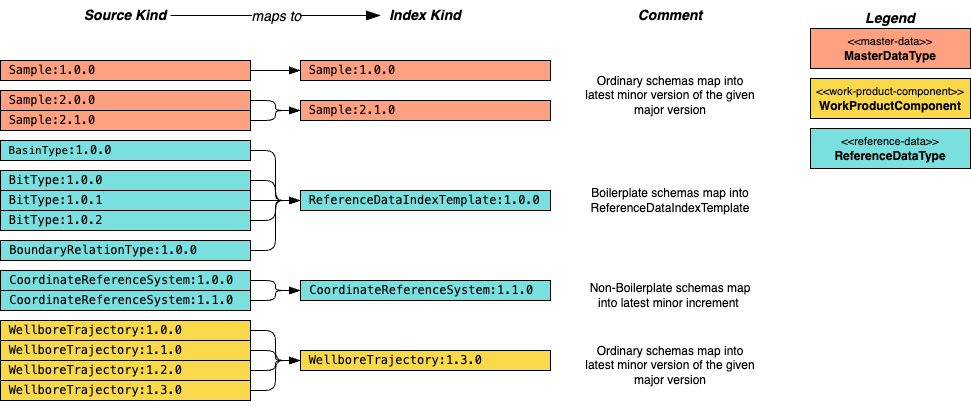

The diagram above was exported from draw.io. Its source (the exported page's mxGraphModel, read from the mxfile embedded in the PNG):
<mxGraphModel dx="1014" dy="678" grid="1" gridSize="10" guides="1" tooltips="1" connect="1" arrows="1" fold="1" page="1" pageScale="1" pageWidth="1169" pageHeight="827" math="0" shadow="0">
  <root>
    <mxCell id="0" />
    <mxCell id="1" parent="0" />
    <mxCell id="57" value="" style="group" vertex="1" connectable="0" parent="1">
      <mxGeometry x="850" y="48" width="160" height="160" as="geometry" />
    </mxCell>
    <mxCell id="2" value="&lt;font style=&quot;font-size: 11px;&quot;&gt;&amp;lt;&amp;lt;master-data&amp;gt;&amp;gt;&lt;/font&gt;&lt;br&gt;&lt;b&gt;MasterDataType&lt;/b&gt;" style="rounded=0;whiteSpace=wrap;html=1;fillColor=#FFA080;strokeColor=#000000;fillStyle=solid;" parent="57" vertex="1">
      <mxGeometry y="20" width="160" height="40" as="geometry" />
    </mxCell>
    <mxCell id="3" value="&lt;font style=&quot;font-size: 11px;&quot;&gt;&amp;lt;&amp;lt;work-product-component&amp;gt;&amp;gt;&lt;/font&gt;&lt;br&gt;&lt;b&gt;WorkProductComponent&lt;/b&gt;" style="rounded=0;whiteSpace=wrap;html=1;fillColor=#F9D949;strokeColor=#000000;" parent="57" vertex="1">
      <mxGeometry y="70" width="160" height="40" as="geometry" />
    </mxCell>
    <mxCell id="6" value="&lt;font style=&quot;font-size: 11px;&quot;&gt;&amp;lt;&amp;lt;reference-data&amp;gt;&amp;gt;&lt;/font&gt;&lt;br&gt;&lt;b&gt;ReferenceDataType&lt;/b&gt;" style="rounded=0;whiteSpace=wrap;html=1;fillColor=#79DFDF;strokeColor=#000000;" parent="57" vertex="1">
      <mxGeometry y="120" width="160" height="40" as="geometry" />
    </mxCell>
    <mxCell id="18" value="Legend" style="text;html=1;strokeColor=none;fillColor=none;align=center;verticalAlign=middle;whiteSpace=wrap;rounded=0;fontSize=14;fontStyle=3;" parent="57" vertex="1">
      <mxGeometry width="160" height="20" as="geometry" />
    </mxCell>
    <mxCell id="72" value="" style="group" vertex="1" connectable="0" parent="1">
      <mxGeometry x="40" y="40" width="760" height="400" as="geometry" />
    </mxCell>
    <mxCell id="20" value="&lt;pre&gt;&lt;font style=&quot;font-size: 11px;&quot;&gt;&amp;nbsp;&lt;/font&gt;Sample:1.0.0&lt;/pre&gt;" style="rounded=0;whiteSpace=wrap;html=1;fontStyle=0;align=left;fontFamily=Helvetica;fillColor=#FFA080;" vertex="1" parent="72">
      <mxGeometry y="60" width="250" height="20" as="geometry" />
    </mxCell>
    <mxCell id="22" value="&lt;pre&gt;&lt;font style=&quot;font-size: 11px;&quot;&gt;&amp;nbsp;&lt;/font&gt;Sample:2.0.0&lt;/pre&gt;" style="rounded=0;whiteSpace=wrap;html=1;fontStyle=0;align=left;fontFamily=Helvetica;fillColor=#FFA080;" vertex="1" parent="72">
      <mxGeometry y="90" width="250" height="20" as="geometry" />
    </mxCell>
    <mxCell id="23" value="&lt;pre&gt;&lt;font style=&quot;font-size: 11px;&quot;&gt;&amp;nbsp;&lt;/font&gt;Sample:2.1.0&lt;/pre&gt;" style="rounded=0;whiteSpace=wrap;html=1;fontStyle=0;align=left;fontFamily=Helvetica;fillColor=#FFA080;" vertex="1" parent="72">
      <mxGeometry y="110" width="250" height="20" as="geometry" />
    </mxCell>
    <mxCell id="24" value="&lt;pre&gt;&lt;font style=&quot;font-size: 11px;&quot;&gt;&amp;nbsp;&lt;/font&gt;Sample:1.0.0&lt;/pre&gt;" style="rounded=0;whiteSpace=wrap;html=1;fontStyle=0;align=left;fontFamily=Helvetica;fillColor=#FFA080;" vertex="1" parent="72">
      <mxGeometry x="300" y="60" width="250" height="20" as="geometry" />
    </mxCell>
    <mxCell id="25" value="&lt;pre&gt;&lt;font style=&quot;font-size: 11px;&quot;&gt;&amp;nbsp;&lt;/font&gt;Sample:2.1.0&lt;/pre&gt;" style="rounded=0;whiteSpace=wrap;html=1;fontStyle=0;align=left;fontFamily=Helvetica;fillColor=#FFA080;" vertex="1" parent="72">
      <mxGeometry x="300" y="100" width="250" height="20" as="geometry" />
    </mxCell>
    <mxCell id="27" value="&lt;pre&gt;&lt;font style=&quot;font-size: 11px;&quot;&gt;&amp;nbsp;&lt;/font&gt;BitType:1.0.0&lt;/pre&gt;" style="rounded=0;whiteSpace=wrap;html=1;fontStyle=0;align=left;fontFamily=Helvetica;fillColor=#79DFDF;" vertex="1" parent="72">
      <mxGeometry y="170" width="250" height="20" as="geometry" />
    </mxCell>
    <mxCell id="28" value="&lt;pre&gt;&lt;font style=&quot;font-size: 11px;&quot;&gt;&amp;nbsp;&lt;/font&gt;BitType:1.0.1&lt;/pre&gt;" style="rounded=0;whiteSpace=wrap;html=1;fontStyle=0;align=left;fontFamily=Helvetica;fillColor=#79DFDF;" vertex="1" parent="72">
      <mxGeometry y="190" width="250" height="20" as="geometry" />
    </mxCell>
    <mxCell id="29" value="&lt;pre&gt;&lt;font style=&quot;font-size: 11px;&quot;&gt;&amp;nbsp;&lt;/font&gt;BitType:1.0.2&lt;/pre&gt;" style="rounded=0;whiteSpace=wrap;html=1;fontStyle=0;align=left;fontFamily=Helvetica;fillColor=#79DFDF;" vertex="1" parent="72">
      <mxGeometry y="210" width="250" height="20" as="geometry" />
    </mxCell>
    <mxCell id="31" value="&lt;pre&gt;&lt;font style=&quot;font-size: 11px;&quot;&gt;&amp;nbsp;BasinType&lt;/font&gt;:1.0.0&lt;/pre&gt;" style="rounded=0;whiteSpace=wrap;html=1;fontStyle=0;align=left;fontFamily=Helvetica;fillColor=#79DFDF;" vertex="1" parent="72">
      <mxGeometry y="140" width="250" height="20" as="geometry" />
    </mxCell>
    <mxCell id="32" value="&lt;pre&gt;&lt;font style=&quot;font-size: 11px;&quot;&gt;&amp;nbsp;&lt;/font&gt;ReferenceDataIndexTemplate:1.0.0&lt;/pre&gt;" style="rounded=0;whiteSpace=wrap;html=1;fontStyle=0;align=left;fontFamily=Helvetica;fillColor=#79DFDF;" vertex="1" parent="72">
      <mxGeometry x="300" y="190" width="250" height="20" as="geometry" />
    </mxCell>
    <mxCell id="33" value="&lt;pre&gt;&lt;pre style=&quot;caret-color: rgb(0, 0, 0);&quot; lang=&quot;json&quot; class=&quot;code highlight&quot;&gt;&lt;code&gt; BoundaryRelationType:1.0.0&lt;/code&gt;&lt;/pre&gt;&lt;/pre&gt;" style="rounded=0;whiteSpace=wrap;html=1;fontStyle=0;align=left;fontFamily=Helvetica;fillColor=#79DFDF;" vertex="1" parent="72">
      <mxGeometry y="240" width="250" height="20" as="geometry" />
    </mxCell>
    <mxCell id="34" value="&lt;pre&gt;&lt;pre style=&quot;caret-color: rgb(0, 0, 0);&quot; lang=&quot;json&quot; class=&quot;code highlight&quot;&gt;&lt;code&gt; &lt;/code&gt;CoordinateReferenceSystem:1.0.0&lt;/pre&gt;&lt;/pre&gt;" style="rounded=0;whiteSpace=wrap;html=1;fontStyle=0;align=left;fontFamily=Helvetica;fillColor=#79DFDF;" vertex="1" parent="72">
      <mxGeometry y="270" width="250" height="20" as="geometry" />
    </mxCell>
    <mxCell id="35" value="&lt;pre&gt;&lt;pre style=&quot;caret-color: rgb(0, 0, 0);&quot; lang=&quot;json&quot; class=&quot;code highlight&quot;&gt;&lt;code&gt; &lt;/code&gt;CoordinateReferenceSystem:1.1.0&lt;/pre&gt;&lt;/pre&gt;" style="rounded=0;whiteSpace=wrap;html=1;fontStyle=0;align=left;fontFamily=Helvetica;fillColor=#79DFDF;" vertex="1" parent="72">
      <mxGeometry y="290" width="250" height="20" as="geometry" />
    </mxCell>
    <mxCell id="36" value="&lt;pre&gt;&lt;pre style=&quot;caret-color: rgb(0, 0, 0);&quot; lang=&quot;json&quot; class=&quot;code highlight&quot;&gt;&lt;code&gt; &lt;/code&gt;CoordinateReferenceSystem:1.1.0&lt;/pre&gt;&lt;/pre&gt;" style="rounded=0;whiteSpace=wrap;html=1;fontStyle=0;align=left;fontFamily=Helvetica;fillColor=#79DFDF;" vertex="1" parent="72">
      <mxGeometry x="300" y="280" width="250" height="20" as="geometry" />
    </mxCell>
    <mxCell id="38" value="" style="endArrow=blockThin;html=1;rounded=1;entryX=0;entryY=0.5;entryDx=0;entryDy=0;endFill=1;endSize=9;jumpStyle=arc;" edge="1" parent="72" target="24">
      <mxGeometry width="50" height="50" relative="1" as="geometry">
        <mxPoint x="250" y="70" as="sourcePoint" />
        <mxPoint x="270" y="160" as="targetPoint" />
      </mxGeometry>
    </mxCell>
    <mxCell id="39" value="" style="endArrow=blockThin;html=1;rounded=1;entryX=0;entryY=0.5;entryDx=0;entryDy=0;endFill=1;endSize=9;jumpStyle=arc;exitX=1;exitY=0.5;exitDx=0;exitDy=0;edgeStyle=elbowEdgeStyle;" edge="1" parent="72" source="22" target="25">
      <mxGeometry width="50" height="50" relative="1" as="geometry">
        <mxPoint x="260" y="80" as="sourcePoint" />
        <mxPoint x="310" y="80" as="targetPoint" />
      </mxGeometry>
    </mxCell>
    <mxCell id="40" value="" style="endArrow=blockThin;html=1;rounded=1;entryX=0;entryY=0.5;entryDx=0;entryDy=0;endFill=1;endSize=9;jumpStyle=arc;exitX=1;exitY=0.5;exitDx=0;exitDy=0;edgeStyle=elbowEdgeStyle;" edge="1" parent="72" source="23" target="25">
      <mxGeometry width="50" height="50" relative="1" as="geometry">
        <mxPoint x="260" y="110" as="sourcePoint" />
        <mxPoint x="310" y="120" as="targetPoint" />
      </mxGeometry>
    </mxCell>
    <mxCell id="42" value="" style="endArrow=blockThin;html=1;rounded=1;endFill=1;endSize=9;jumpStyle=arc;exitX=1;exitY=0.5;exitDx=0;exitDy=0;edgeStyle=elbowEdgeStyle;" edge="1" parent="72" source="31" target="32">
      <mxGeometry width="50" height="50" relative="1" as="geometry">
        <mxPoint x="355" y="180" as="sourcePoint" />
        <mxPoint x="405" y="170" as="targetPoint" />
      </mxGeometry>
    </mxCell>
    <mxCell id="43" value="" style="endArrow=blockThin;html=1;rounded=1;entryX=0;entryY=0.5;entryDx=0;entryDy=0;endFill=1;endSize=9;jumpStyle=arc;exitX=1;exitY=0.5;exitDx=0;exitDy=0;edgeStyle=elbowEdgeStyle;" edge="1" parent="72" source="27" target="32">
      <mxGeometry width="50" height="50" relative="1" as="geometry">
        <mxPoint x="355" y="180" as="sourcePoint" />
        <mxPoint x="405" y="170" as="targetPoint" />
      </mxGeometry>
    </mxCell>
    <mxCell id="44" value="" style="endArrow=blockThin;html=1;rounded=1;entryX=0;entryY=0.5;entryDx=0;entryDy=0;endFill=1;endSize=9;jumpStyle=arc;exitX=1;exitY=0.5;exitDx=0;exitDy=0;edgeStyle=elbowEdgeStyle;" edge="1" parent="72" source="28" target="32">
      <mxGeometry width="50" height="50" relative="1" as="geometry">
        <mxPoint x="355" y="180" as="sourcePoint" />
        <mxPoint x="405" y="170" as="targetPoint" />
      </mxGeometry>
    </mxCell>
    <mxCell id="45" value="" style="endArrow=blockThin;html=1;rounded=1;entryX=0;entryY=0.5;entryDx=0;entryDy=0;endFill=1;endSize=9;jumpStyle=arc;exitX=1;exitY=0.5;exitDx=0;exitDy=0;edgeStyle=elbowEdgeStyle;" edge="1" parent="72" source="34" target="36">
      <mxGeometry width="50" height="50" relative="1" as="geometry">
        <mxPoint x="355" y="180" as="sourcePoint" />
        <mxPoint x="405" y="170" as="targetPoint" />
      </mxGeometry>
    </mxCell>
    <mxCell id="46" value="" style="endArrow=blockThin;html=1;rounded=1;endFill=1;endSize=9;jumpStyle=arc;exitX=1;exitY=0.5;exitDx=0;exitDy=0;edgeStyle=elbowEdgeStyle;entryX=0;entryY=0.5;entryDx=0;entryDy=0;" edge="1" parent="72" source="33" target="32">
      <mxGeometry width="50" height="50" relative="1" as="geometry">
        <mxPoint x="365" y="190" as="sourcePoint" />
        <mxPoint x="300" y="250" as="targetPoint" />
      </mxGeometry>
    </mxCell>
    <mxCell id="47" value="" style="endArrow=blockThin;html=1;rounded=1;entryX=0;entryY=0.5;entryDx=0;entryDy=0;endFill=1;endSize=9;jumpStyle=arc;exitX=1;exitY=0.5;exitDx=0;exitDy=0;edgeStyle=elbowEdgeStyle;" edge="1" parent="72" source="29" target="32">
      <mxGeometry width="50" height="50" relative="1" as="geometry">
        <mxPoint x="375" y="200" as="sourcePoint" />
        <mxPoint x="425" y="190" as="targetPoint" />
      </mxGeometry>
    </mxCell>
    <mxCell id="48" value="" style="endArrow=blockThin;html=1;rounded=1;endFill=1;endSize=9;jumpStyle=arc;exitX=1;exitY=0.5;exitDx=0;exitDy=0;edgeStyle=elbowEdgeStyle;entryX=0;entryY=0.5;entryDx=0;entryDy=0;" edge="1" parent="72" source="35" target="36">
      <mxGeometry width="50" height="50" relative="1" as="geometry">
        <mxPoint x="355" y="180" as="sourcePoint" />
        <mxPoint x="300" y="300" as="targetPoint" />
      </mxGeometry>
    </mxCell>
    <mxCell id="49" value="&lt;pre&gt;&lt;font style=&quot;font-size: 11px;&quot;&gt;&amp;nbsp;&lt;/font&gt;WellboreTrajectory:1.0.0&lt;/pre&gt;" style="rounded=0;whiteSpace=wrap;html=1;fontStyle=0;align=left;fontFamily=Helvetica;fillColor=#F9D949;" vertex="1" parent="72">
      <mxGeometry y="320" width="250" height="20" as="geometry" />
    </mxCell>
    <mxCell id="50" value="&lt;pre&gt;&lt;font style=&quot;font-size: 11px;&quot;&gt;&amp;nbsp;&lt;/font&gt;WellboreTrajectory:1.1.0&lt;/pre&gt;" style="rounded=0;whiteSpace=wrap;html=1;fontStyle=0;align=left;fontFamily=Helvetica;fillColor=#F9D949;" vertex="1" parent="72">
      <mxGeometry y="340" width="250" height="20" as="geometry" />
    </mxCell>
    <mxCell id="51" value="&lt;pre&gt;&lt;font style=&quot;font-size: 11px;&quot;&gt;&amp;nbsp;&lt;/font&gt;WellboreTrajectory:1.2.0&lt;/pre&gt;" style="rounded=0;whiteSpace=wrap;html=1;fontStyle=0;align=left;fontFamily=Helvetica;fillColor=#F9D949;" vertex="1" parent="72">
      <mxGeometry y="360" width="250" height="20" as="geometry" />
    </mxCell>
    <mxCell id="52" value="&lt;pre&gt;&lt;font style=&quot;font-size: 11px;&quot;&gt;&amp;nbsp;&lt;/font&gt;WellboreTrajectory:1.3.0&lt;/pre&gt;" style="rounded=0;whiteSpace=wrap;html=1;fontStyle=0;align=left;fontFamily=Helvetica;fillColor=#F9D949;" vertex="1" parent="72">
      <mxGeometry y="380" width="250" height="20" as="geometry" />
    </mxCell>
    <mxCell id="53" value="&lt;pre&gt;&lt;font style=&quot;font-size: 11px;&quot;&gt;&amp;nbsp;&lt;/font&gt;WellboreTrajectory:1.3.0&lt;/pre&gt;" style="rounded=0;whiteSpace=wrap;html=1;fontStyle=0;align=left;fontFamily=Helvetica;fillColor=#F9D949;" vertex="1" parent="72">
      <mxGeometry x="300" y="350" width="250" height="20" as="geometry" />
    </mxCell>
    <mxCell id="54" value="" style="endArrow=blockThin;html=1;rounded=1;endFill=1;endSize=9;jumpStyle=arc;exitX=1;exitY=0.5;exitDx=0;exitDy=0;edgeStyle=elbowEdgeStyle;entryX=0;entryY=0.5;entryDx=0;entryDy=0;" edge="1" parent="72" source="49" target="53">
      <mxGeometry width="50" height="50" relative="1" as="geometry">
        <mxPoint x="270" y="39" as="sourcePoint" />
        <mxPoint x="350" y="320" as="targetPoint" />
      </mxGeometry>
    </mxCell>
    <mxCell id="55" value="" style="endArrow=blockThin;html=1;rounded=1;entryX=0;entryY=0.5;entryDx=0;entryDy=0;endFill=1;endSize=9;jumpStyle=arc;exitX=1;exitY=0.5;exitDx=0;exitDy=0;edgeStyle=elbowEdgeStyle;" edge="1" parent="72" source="50" target="53">
      <mxGeometry width="50" height="50" relative="1" as="geometry">
        <mxPoint x="330.28999999999996" y="340" as="sourcePoint" />
        <mxPoint x="380.28999999999996" y="330" as="targetPoint" />
      </mxGeometry>
    </mxCell>
    <mxCell id="41" value="" style="endArrow=blockThin;html=1;rounded=1;entryX=0;entryY=0.5;entryDx=0;entryDy=0;endFill=1;endSize=9;jumpStyle=arc;exitX=1;exitY=0.5;exitDx=0;exitDy=0;edgeStyle=elbowEdgeStyle;" edge="1" parent="72" source="51" target="53">
      <mxGeometry width="50" height="50" relative="1" as="geometry">
        <mxPoint x="320.28999999999996" y="330" as="sourcePoint" />
        <mxPoint x="370.28999999999996" y="320" as="targetPoint" />
      </mxGeometry>
    </mxCell>
    <mxCell id="56" value="" style="endArrow=blockThin;html=1;rounded=1;entryX=0;entryY=0.5;entryDx=0;entryDy=0;endFill=1;endSize=9;jumpStyle=arc;exitX=1;exitY=0.5;exitDx=0;exitDy=0;edgeStyle=elbowEdgeStyle;" edge="1" parent="72" source="52" target="53">
      <mxGeometry width="50" height="50" relative="1" as="geometry">
        <mxPoint x="330.28999999999996" y="340" as="sourcePoint" />
        <mxPoint x="380.28999999999996" y="330" as="targetPoint" />
      </mxGeometry>
    </mxCell>
    <mxCell id="63" value="Boilerplate schemas map into ReferenceDataIndexTemplate" style="text;html=1;strokeColor=none;fillColor=none;align=center;verticalAlign=middle;whiteSpace=wrap;rounded=0;" vertex="1" parent="72">
      <mxGeometry x="580" y="185" width="180" height="30" as="geometry" />
    </mxCell>
    <mxCell id="64" value="Non-Boilerplate schemas map into latest minor increment&amp;nbsp;" style="text;html=1;strokeColor=none;fillColor=none;align=center;verticalAlign=middle;whiteSpace=wrap;rounded=0;" vertex="1" parent="72">
      <mxGeometry x="580" y="280" width="180" height="30" as="geometry" />
    </mxCell>
    <mxCell id="65" value="Ordinary schemas map into latest minor version of the given major version" style="text;html=1;strokeColor=none;fillColor=none;align=center;verticalAlign=middle;whiteSpace=wrap;rounded=0;" vertex="1" parent="72">
      <mxGeometry x="580" y="60" width="180" height="70" as="geometry" />
    </mxCell>
    <mxCell id="66" value="Ordinary schemas map into latest minor version of the given major version" style="text;html=1;strokeColor=none;fillColor=none;align=center;verticalAlign=middle;whiteSpace=wrap;rounded=0;" vertex="1" parent="72">
      <mxGeometry x="580" y="330" width="180" height="70" as="geometry" />
    </mxCell>
    <mxCell id="67" value="Source Kind" style="text;html=1;strokeColor=none;fillColor=none;align=center;verticalAlign=middle;whiteSpace=wrap;rounded=0;fontSize=14;fontStyle=3" vertex="1" parent="72">
      <mxGeometry x="80" width="90" height="30" as="geometry" />
    </mxCell>
    <mxCell id="68" value="Index Kind" style="text;html=1;strokeColor=none;fillColor=none;align=center;verticalAlign=middle;whiteSpace=wrap;rounded=0;fontSize=14;fontStyle=3" vertex="1" parent="72">
      <mxGeometry x="380" width="90" height="30" as="geometry" />
    </mxCell>
    <mxCell id="69" value="" style="endArrow=blockThin;html=1;rounded=1;fontSize=14;endSize=12;jumpStyle=arc;exitX=1;exitY=0.5;exitDx=0;exitDy=0;entryX=0;entryY=0.5;entryDx=0;entryDy=0;endFill=1;" edge="1" parent="72" source="67" target="68">
      <mxGeometry relative="1" as="geometry">
        <mxPoint x="270" y="-200" as="sourcePoint" />
        <mxPoint x="370" y="-200" as="targetPoint" />
      </mxGeometry>
    </mxCell>
    <mxCell id="70" value="&lt;span style=&quot;font-weight: normal;&quot;&gt;&lt;i&gt;maps to&lt;/i&gt;&lt;/span&gt;" style="edgeLabel;resizable=0;html=1;align=center;verticalAlign=middle;rounded=1;fontSize=14;fillColor=#FFFFFF;fontStyle=1" connectable="0" vertex="1" parent="69">
      <mxGeometry relative="1" as="geometry" />
    </mxCell>
    <mxCell id="71" value="Comment" style="text;html=1;strokeColor=none;fillColor=none;align=center;verticalAlign=middle;whiteSpace=wrap;rounded=0;fontSize=14;fontStyle=3" vertex="1" parent="72">
      <mxGeometry x="625" width="90" height="30" as="geometry" />
    </mxCell>
  </root>
</mxGraphModel>